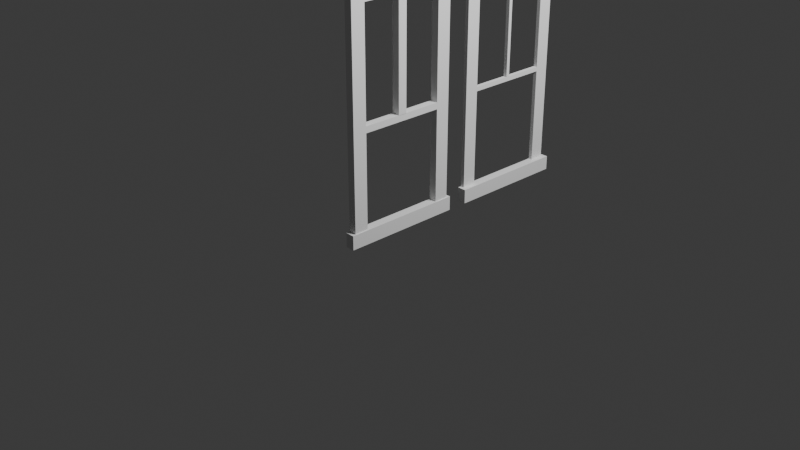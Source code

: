 # Source: V.2.blend  (saved by Blender 4.2.66; exported with 4.5.12 LTS)
import bpy
from mathutils import Matrix  # noqa: F401  (used for matrix-valued properties, if any)

bpy.ops.wm.read_factory_settings(use_empty=True)
scene = bpy.context.scene
scene.name = 'Scene'

# ---- collections
col_collection = bpy.data.collections.new('Collection'); scene.collection.children.link(col_collection)

# ---- world
world_world = bpy.data.worlds.new('World'); scene.world = world_world
world_world.use_nodes = True; world_world.node_tree.nodes.clear()
_N = world_world.node_tree.nodes; _L = world_world.node_tree.links
n0 = _N.new('ShaderNodeOutputWorld'); n0.name = 'World Output'; n0.location = (300, 300)
n1 = _N.new('ShaderNodeBackground'); n1.name = 'Background'; n1.location = (10, 300)
n1.inputs[0].default_value = (0.05088, 0.05088, 0.05088, 1.0)
_L.new(n1.outputs[0], n0.inputs[0])
n0.is_active_output = True
world_world.color = (0.05088, 0.05088, 0.05088)
world_world.sun_shadow_jitter_overblur = 0.0

# ---- cameras
cam_camera = bpy.data.cameras.new('Camera')
cam_camera.clip_end = 100.0
cam_camera.ortho_scale = 7.314
cam_camera_001 = bpy.data.cameras.new('Camera.001')
cam_camera_001.clip_end = 100.0
cam_camera_001.ortho_scale = 7.314

# ---- lights
light_light = bpy.data.lights.new('Light', 'POINT')
light_light.energy = 1000.0
light_light.shadow_soft_size = 0.1
light_light_001 = bpy.data.lights.new('Light.001', 'POINT')
light_light_001.energy = 1000.0
light_light_001.shadow_soft_size = 0.1

# ---- meshes
me_cube_054 = bpy.data.meshes.new('Cube.054')
me_cube_054.from_pydata([(-0.3876, -2.54, -48.8), (-0.3876, -2.54, -52.13), (-0.3876, -0.000122, -48.8), (-0.3876, -0.000122, -52.13), (2.226, -2.54, -48.8), (2.226, -2.54, -52.13), (2.226, -0.000122, -48.8), (2.226, -0.000122, -52.13), (1.838, -2.239, -50.0), (1.838, -2.239, 0.0), (1.838, 1.192e-07, -50.0), (1.838, 1.192e-07, 0.0), (2.145, -2.239, -50.0), (2.145, -2.239, 0.0), (2.145, -1.192e-07, -50.0), (2.145, -1.192e-07, 0.0), (-0.3068, -2.239, -50.0), (-0.3068, -2.239, 0.0), (-0.3068, 1.192e-07, -50.0), (-0.3068, 1.192e-07, 0.0), (-5.96e-08, -2.239, -50.0), (-5.96e-08, -2.239, 0.0), (-5.96e-08, 1.192e-07, -50.0), (-5.96e-08, 1.192e-07, 0.0), (-0.3068, -2.24, 1.526e-05), (-0.3068, -2.24, 5.883), (-0.3068, -0.0009764, 1.526e-05), (-0.3068, -0.0009764, 5.883), (2.145, -2.24, 1.526e-05), (2.145, -2.24, 5.883), (2.145, -0.0009767, 1.526e-05), (2.145, -0.0009767, 5.883)], [], [(0, 1, 3, 2), (2, 3, 7, 6), (6, 7, 5, 4), (4, 5, 1, 0), (2, 6, 4, 0), (7, 3, 1, 5), (8, 9, 11, 10), (10, 11, 15, 14), (14, 15, 13, 12), (12, 13, 9, 8), (10, 14, 12, 8), (15, 11, 9, 13), (16, 17, 19, 18), (18, 19, 23, 22), (22, 23, 21, 20), (20, 21, 17, 16), (18, 22, 20, 16), (23, 19, 17, 21), (24, 25, 27, 26), (26, 27, 31, 30), (30, 31, 29, 28), (28, 29, 25, 24), (26, 30, 28, 24), (31, 27, 25, 29)])
_uv = me_cube_054.uv_layers.new(name='UVMap')
_uv.uv.foreach_set('vector', [0.375, 0.0, 0.625, 0.0, 0.625, 0.25, 0.375, 0.25, 0.375, 0.25, 0.625, 0.25, 0.625, 0.5, 0.375, 0.5, 0.375, 0.5, 0.625, 0.5, 0.625, 0.75, 0.375, 0.75, 0.375, 0.75, 0.625, 0.75, 0.625, 1.0, 0.375, 1.0, 0.125, 0.5, 0.375, 0.5, 0.375, 0.75, 0.125, 0.75, 0.625, 0.5, 0.875, 0.5, 0.875, 0.75, 0.625, 0.75, 0.375, 0.0, 0.625, 0.0, 0.625, 0.25, 0.375, 0.25, 0.375, 0.25, 0.625, 0.25, 0.625, 0.5, 0.375, 0.5, 0.375, 0.5, 0.625, 0.5, 0.625, 0.75, 0.375, 0.75, 0.375, 0.75, 0.625, 0.75, 0.625, 1.0, 0.375, 1.0, 0.125, 0.5, 0.375, 0.5, 0.375, 0.75, 0.125, 0.75, 0.625, 0.5, 0.875, 0.5, 0.875, 0.75, 0.625, 0.75, 0.375, 0.0, 0.625, 0.0, 0.625, 0.25, 0.375, 0.25, 0.375, 0.25, 0.625, 0.25, 0.625, 0.5, 0.375, 0.5, 0.375, 0.5, 0.625, 0.5, 0.625, 0.75, 0.375, 0.75, 0.375, 0.75, 0.625, 0.75, 0.625, 1.0, 0.375, 1.0, 0.125, 0.5, 0.375, 0.5, 0.375, 0.75, 0.125, 0.75, 0.625, 0.5, 0.875, 0.5, 0.875, 0.75, 0.625, 0.75, 0.375, 0.0, 0.625, 0.0, 0.625, 0.25, 0.375, 0.25, 0.375, 0.25, 0.625, 0.25, 0.625, 0.5, 0.375, 0.5, 0.375, 0.5, 0.625, 0.5, 0.625, 0.75, 0.375, 0.75, 0.375, 0.75, 0.625, 0.75, 0.625, 1.0, 0.375, 1.0, 0.125, 0.5, 0.375, 0.5, 0.375, 0.75, 0.125, 0.75, 0.625, 0.5, 0.875, 0.5, 0.875, 0.75, 0.625, 0.75])
me_cube_054.materials.append(None)
me_cube_054.update()
me_cube_001 = bpy.data.meshes.new('Cube.001')
me_cube_001.from_pydata([(0.006294, -5.958, -0.4414), (0.006294, -5.958, 4.768e-07), (0.006294, -0.0007495, -0.4414), (0.006294, -0.0007495, 4.768e-07), (0.5483, -5.958, -0.4414), (0.5483, -5.958, 4.768e-07), (0.5483, -0.0007495, -0.4414), (0.5483, -0.0007495, 4.768e-07)], [], [(0, 1, 3, 2), (2, 3, 7, 6), (6, 7, 5, 4), (4, 5, 1, 0), (2, 6, 4, 0), (7, 3, 1, 5)])
_uv = me_cube_001.uv_layers.new(name='UVMap')
_uv.uv.foreach_set('vector', [0.375, 0.0, 0.625, 0.0, 0.625, 0.25, 0.375, 0.25, 0.375, 0.25, 0.625, 0.25, 0.625, 0.5, 0.375, 0.5, 0.375, 0.5, 0.625, 0.5, 0.625, 0.75, 0.375, 0.75, 0.375, 0.75, 0.625, 0.75, 0.625, 1.0, 0.375, 1.0, 0.125, 0.5, 0.375, 0.5, 0.375, 0.75, 0.125, 0.75, 0.625, 0.5, 0.875, 0.5, 0.875, 0.75, 0.625, 0.75])
me_cube_001.update()
me_cube_003 = bpy.data.meshes.new('Cube.003')
me_cube_003.from_pydata([(-1.0, -1.0, -1.0), (-1.0, -1.0, 23.49), (-1.0, 1.0, -1.0), (-1.0, 1.0, 23.49), (1.0, -1.0, -1.0), (1.0, -1.0, 23.49), (1.0, 1.0, -1.0), (1.0, 1.0, 23.49)], [], [(0, 1, 3, 2), (2, 3, 7, 6), (6, 7, 5, 4), (4, 5, 1, 0), (2, 6, 4, 0), (7, 3, 1, 5)])
_uv = me_cube_003.uv_layers.new(name='UVMap')
_uv.uv.foreach_set('vector', [0.375, 0.0, 0.625, 0.0, 0.625, 0.25, 0.375, 0.25, 0.375, 0.25, 0.625, 0.25, 0.625, 0.5, 0.375, 0.5, 0.375, 0.5, 0.625, 0.5, 0.625, 0.75, 0.375, 0.75, 0.375, 0.75, 0.625, 0.75, 0.625, 1.0, 0.375, 1.0, 0.125, 0.5, 0.375, 0.5, 0.375, 0.75, 0.125, 0.75, 0.625, 0.5, 0.875, 0.5, 0.875, 0.75, 0.625, 0.75])
me_cube_003.update()
me_cube_002 = bpy.data.meshes.new('Cube.002')
me_cube_002.from_pydata([(-0.3876, -2.54, -48.8), (-0.3876, -2.54, -52.13), (-0.3876, -0.000122, -48.8), (-0.3876, -0.000122, -52.13), (2.226, -2.54, -48.8), (2.226, -2.54, -52.13), (2.226, -0.000122, -48.8), (2.226, -0.000122, -52.13), (1.838, -1.1, -50.0), (1.838, -1.1, 0.0), (1.838, 1.192e-07, -50.0), (1.838, 1.192e-07, 0.0), (2.145, -1.1, -50.0), (2.145, -1.1, 0.0), (2.145, -1.192e-07, -50.0), (2.145, -1.192e-07, 0.0), (-0.3068, -1.1, -50.0), (-0.3068, -1.1, 0.0), (-0.3068, 1.192e-07, -50.0), (-0.3068, 1.192e-07, 0.0), (-5.578e-08, -1.1, -50.0), (-5.578e-08, -1.1, 0.0), (-5.96e-08, 1.192e-07, -50.0), (-5.96e-08, 1.192e-07, 0.0), (-0.3068, -1.101, 1.526e-05), (-0.3068, -1.101, 5.883), (-0.3068, -0.0009764, 1.526e-05), (-0.3068, -0.0009764, 5.883), (2.145, -1.101, 1.526e-05), (2.145, -1.101, 5.883), (2.145, -0.0009767, 1.526e-05), (2.145, -0.0009767, 5.883)], [], [(0, 1, 3, 2), (2, 3, 7, 6), (6, 7, 5, 4), (4, 5, 1, 0), (2, 6, 4, 0), (7, 3, 1, 5), (8, 9, 11, 10), (10, 11, 15, 14), (14, 15, 13, 12), (12, 13, 9, 8), (10, 14, 12, 8), (15, 11, 9, 13), (16, 17, 19, 18), (18, 19, 23, 22), (22, 23, 21, 20), (20, 21, 17, 16), (18, 22, 20, 16), (23, 19, 17, 21), (24, 25, 27, 26), (26, 27, 31, 30), (30, 31, 29, 28), (28, 29, 25, 24), (26, 30, 28, 24), (31, 27, 25, 29)])
_uv = me_cube_002.uv_layers.new(name='UVMap')
_uv.uv.foreach_set('vector', [0.375, 0.0, 0.625, 0.0, 0.625, 0.25, 0.375, 0.25, 0.375, 0.25, 0.625, 0.25, 0.625, 0.5, 0.375, 0.5, 0.375, 0.5, 0.625, 0.5, 0.625, 0.75, 0.375, 0.75, 0.375, 0.75, 0.625, 0.75, 0.625, 1.0, 0.375, 1.0, 0.125, 0.5, 0.375, 0.5, 0.375, 0.75, 0.125, 0.75, 0.625, 0.5, 0.875, 0.5, 0.875, 0.75, 0.625, 0.75, 0.375, 0.0, 0.625, 0.0, 0.625, 0.25, 0.375, 0.25, 0.375, 0.25, 0.625, 0.25, 0.625, 0.5, 0.375, 0.5, 0.375, 0.5, 0.625, 0.5, 0.625, 0.75, 0.375, 0.75, 0.375, 0.75, 0.625, 0.75, 0.625, 1.0, 0.375, 1.0, 0.125, 0.5, 0.375, 0.5, 0.375, 0.75, 0.125, 0.75, 0.625, 0.5, 0.875, 0.5, 0.875, 0.75, 0.625, 0.75, 0.375, 0.0, 0.625, 0.0, 0.625, 0.25, 0.375, 0.25, 0.375, 0.25, 0.625, 0.25, 0.625, 0.5, 0.375, 0.5, 0.375, 0.5, 0.625, 0.5, 0.625, 0.75, 0.375, 0.75, 0.375, 0.75, 0.625, 0.75, 0.625, 1.0, 0.375, 1.0, 0.125, 0.5, 0.375, 0.5, 0.375, 0.75, 0.125, 0.75, 0.625, 0.5, 0.875, 0.5, 0.875, 0.75, 0.625, 0.75, 0.375, 0.0, 0.625, 0.0, 0.625, 0.25, 0.375, 0.25, 0.375, 0.25, 0.625, 0.25, 0.625, 0.5, 0.375, 0.5, 0.375, 0.5, 0.625, 0.5, 0.625, 0.75, 0.375, 0.75, 0.375, 0.75, 0.625, 0.75, 0.625, 1.0, 0.375, 1.0, 0.125, 0.5, 0.375, 0.5, 0.375, 0.75, 0.125, 0.75, 0.625, 0.5, 0.875, 0.5, 0.875, 0.75, 0.625, 0.75])
me_cube_002.materials.append(None)
me_cube_002.update()
me_cube_004 = bpy.data.meshes.new('Cube.004')
me_cube_004.from_pydata([(0.01793, -0.3968, -1.0), (0.01793, -0.3968, 23.49), (0.01793, 0.3968, -1.0), (0.01793, 0.3968, 23.49), (1.0, -0.3968, -1.0), (1.0, -0.3968, 23.49), (1.0, 0.3968, -1.0), (1.0, 0.3968, 23.49)], [], [(0, 1, 3, 2), (2, 3, 7, 6), (6, 7, 5, 4), (4, 5, 1, 0), (2, 6, 4, 0), (7, 3, 1, 5)])
_uv = me_cube_004.uv_layers.new(name='UVMap')
_uv.uv.foreach_set('vector', [0.375, 0.0, 0.625, 0.0, 0.625, 0.25, 0.375, 0.25, 0.375, 0.25, 0.625, 0.25, 0.625, 0.5, 0.375, 0.5, 0.375, 0.5, 0.625, 0.5, 0.625, 0.75, 0.375, 0.75, 0.375, 0.75, 0.625, 0.75, 0.625, 1.0, 0.375, 1.0, 0.125, 0.5, 0.375, 0.5, 0.375, 0.75, 0.125, 0.75, 0.625, 0.5, 0.875, 0.5, 0.875, 0.75, 0.625, 0.75])
me_cube_004.update()
me_cube_005 = bpy.data.meshes.new('Cube.005')
me_cube_005.from_pydata([(0.006294, -5.958, -0.2996), (0.006294, -5.958, 4.768e-07), (0.006294, -0.0007495, -0.2996), (0.006294, -0.0007495, 4.768e-07), (0.2724, -5.958, -0.2996), (0.2724, -5.958, 4.768e-07), (0.2724, -0.0007495, -0.2996), (0.2724, -0.0007495, 4.768e-07)], [], [(0, 1, 3, 2), (2, 3, 7, 6), (6, 7, 5, 4), (4, 5, 1, 0), (2, 6, 4, 0), (7, 3, 1, 5)])
_uv = me_cube_005.uv_layers.new(name='UVMap')
_uv.uv.foreach_set('vector', [0.375, 0.0, 0.625, 0.0, 0.625, 0.25, 0.375, 0.25, 0.375, 0.25, 0.625, 0.25, 0.625, 0.5, 0.375, 0.5, 0.375, 0.5, 0.625, 0.5, 0.625, 0.75, 0.375, 0.75, 0.375, 0.75, 0.625, 0.75, 0.625, 1.0, 0.375, 1.0, 0.125, 0.5, 0.375, 0.5, 0.375, 0.75, 0.125, 0.75, 0.625, 0.5, 0.875, 0.5, 0.875, 0.75, 0.625, 0.75])
me_cube_005.update()

# ---- objects
ob_light = bpy.data.objects.new('Light', light_light)
ob_camera = bpy.data.objects.new('Camera', cam_camera)
ob_cube_082 = bpy.data.objects.new('Cube.082', me_cube_054)
ob_cube = bpy.data.objects.new('Cube', me_cube_001)
ob_cube_001 = bpy.data.objects.new('Cube.001', me_cube_003)
ob_light_001 = bpy.data.objects.new('Light.001', light_light_001)
ob_cube_002 = bpy.data.objects.new('Cube.002', me_cube_002)
ob_cube_003 = bpy.data.objects.new('Cube.003', me_cube_004)
ob_cube_004 = bpy.data.objects.new('Cube.004', me_cube_005)
ob_camera_001 = bpy.data.objects.new('Camera.001', cam_camera_001)

# ---- transforms, parenting, visibility, modifiers, constraints
ob_light.location = (4.076, 1.005, 5.904)
ob_light.rotation_euler = (0.6503, 0.05522, 1.866)
ob_light.lock_rotations_4d = False
ob_light.empty_display_type = 'ARROWS'
ob_light.color = (0.0, 0.0, 0.0, 0.0)
ob_light.lineart.crease_threshold = 0.0
ob_camera.location = (7.359, -6.926, 4.958)
ob_camera.rotation_euler = (1.109, 0.0, 0.8149)
ob_camera.lock_rotations_4d = False
ob_camera.empty_display_type = 'ARROWS'
ob_camera.color = (0.0, 0.0, 0.0, 0.0)
ob_camera.display_type = 'WIRE'
ob_camera.lineart.crease_threshold = 0.0
ob_cube_082.location = (-0.0394, -0.4712, 2.327)
ob_cube_082.rotation_euler = (0.0, 0.0, 1.571)
ob_cube_082.scale = (0.5126, 0.03939, 0.04654)
ob_cube.location = (-0.04041, 0.4713, 1.14)
ob_cube.scale = (0.1627, 0.1582, 0.1582)
ob_cube_001.location = (0.004699, -1e-06, 2.284)
ob_cube_001.scale = (-0.0441, -0.04891, -0.04891)
ob_light_001.location = (4.076, 2.572, 5.904)
ob_light_001.rotation_euler = (0.6503, 0.05522, 1.866)
ob_light_001.lock_rotations_4d = False
ob_light_001.empty_display_type = 'ARROWS'
ob_light_001.color = (0.0, 0.0, 0.0, 0.0)
ob_light_001.lineart.crease_threshold = 0.0
ob_cube_002.location = (-0.0394, 1.096, 2.327)
ob_cube_002.rotation_euler = (0.0, 0.0, 1.571)
ob_cube_002.scale = (0.5126, 0.03939, 0.04654)
ob_cube_003.location = (0.004699, 1.567, 2.284)
ob_cube_003.scale = (-0.0441, -0.04891, -0.04891)
ob_cube_004.location = (-0.04041, 2.038, 1.14)
ob_cube_004.scale = (0.1627, 0.1582, 0.1582)
ob_camera_001.location = (7.359, -5.359, 4.958)
ob_camera_001.rotation_euler = (1.109, 0.0, 0.8149)
ob_camera_001.lock_rotations_4d = False
ob_camera_001.empty_display_type = 'ARROWS'
ob_camera_001.color = (0.0, 0.0, 0.0, 0.0)
ob_camera_001.display_type = 'WIRE'
ob_camera_001.lineart.crease_threshold = 0.0

# ---- collection membership
col_collection.objects.link(ob_light)
col_collection.objects.link(ob_camera)
col_collection.objects.link(ob_cube_082)
col_collection.objects.link(ob_cube)
col_collection.objects.link(ob_cube_001)
col_collection.objects.link(ob_light_001)
col_collection.objects.link(ob_cube_002)
col_collection.objects.link(ob_cube_003)
col_collection.objects.link(ob_cube_004)
col_collection.objects.link(ob_camera_001)

# ---- scene / render settings (as saved in the file)
scene.camera = ob_camera
scene.frame_start = 1; scene.frame_end = 250; scene.frame_set(1)
scene.render.engine = 'BLENDER_EEVEE_NEXT'
bpy.context.view_layer.update()
